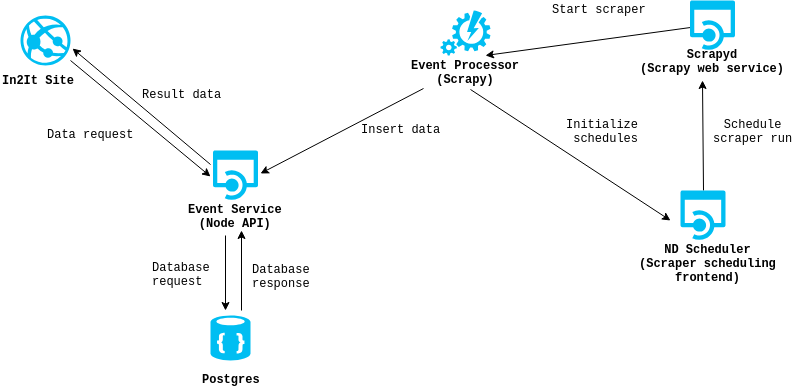

The diagram above was exported from draw.io. Its source (the exported page's mxGraphModel, read from the mxfile embedded in the PNG):
<mxGraphModel dx="1378" dy="798" grid="1" gridSize="10" guides="1" tooltips="1" connect="1" arrows="1" fold="1" page="1" pageScale="1" pageWidth="1100" pageHeight="850" background="#ffffff" math="0" shadow="0">
  <root>
    <mxCell id="0" />
    <mxCell id="1" parent="0" />
    <mxCell id="ELPL-DDmvKB9SeLKtM6W-12" value="" style="endArrow=classic;html=1;exitX=0.5;exitY=0;exitDx=0;exitDy=0;exitPerimeter=0;" parent="1" source="7_RLns8b8a-pmRIx5gaX-42" edge="1">
      <mxGeometry width="50" height="50" relative="1" as="geometry">
        <mxPoint x="800" y="249" as="sourcePoint" />
        <mxPoint x="922" y="180" as="targetPoint" />
      </mxGeometry>
    </mxCell>
    <mxCell id="ELPL-DDmvKB9SeLKtM6W-15" value="" style="endArrow=classic;html=1;exitX=0;exitY=0.54;exitDx=0;exitDy=0;exitPerimeter=0;entryX=0.667;entryY=-0.05;entryDx=0;entryDy=0;entryPerimeter=0;" parent="1" source="7_RLns8b8a-pmRIx5gaX-40" target="7_RLns8b8a-pmRIx5gaX-37" edge="1">
      <mxGeometry width="50" height="50" relative="1" as="geometry">
        <mxPoint x="892" y="125.5" as="sourcePoint" />
        <mxPoint x="782" y="125.5" as="targetPoint" />
      </mxGeometry>
    </mxCell>
    <mxCell id="ELPL-DDmvKB9SeLKtM6W-17" value="" style="endArrow=classic;html=1;entryX=1;entryY=0.375;entryDx=0;entryDy=0;entryPerimeter=0;exitX=0.15;exitY=1.067;exitDx=0;exitDy=0;exitPerimeter=0;" parent="1" source="7_RLns8b8a-pmRIx5gaX-37" edge="1">
      <mxGeometry width="50" height="50" relative="1" as="geometry">
        <mxPoint x="640" y="185.26315789473688" as="sourcePoint" />
        <mxPoint x="480" y="273" as="targetPoint" />
      </mxGeometry>
    </mxCell>
    <mxCell id="ELPL-DDmvKB9SeLKtM6W-18" value="" style="endArrow=classic;html=1;fillColor=#ffffff;strokeColor=#000000;entryX=1.04;entryY=0.66;entryDx=0;entryDy=0;entryPerimeter=0;" parent="1" target="7_RLns8b8a-pmRIx5gaX-27" edge="1">
      <mxGeometry width="50" height="50" relative="1" as="geometry">
        <mxPoint x="430" y="264" as="sourcePoint" />
        <mxPoint x="330" y="160" as="targetPoint" />
      </mxGeometry>
    </mxCell>
    <mxCell id="ELPL-DDmvKB9SeLKtM6W-19" value="" style="endArrow=classic;html=1;exitX=1;exitY=0.9;exitDx=0;exitDy=0;exitPerimeter=0;" parent="1" source="7_RLns8b8a-pmRIx5gaX-27" edge="1">
      <mxGeometry width="50" height="50" relative="1" as="geometry">
        <mxPoint x="330" y="190" as="sourcePoint" />
        <mxPoint x="430" y="276" as="targetPoint" />
      </mxGeometry>
    </mxCell>
    <mxCell id="ELPL-DDmvKB9SeLKtM6W-20" value="" style="endArrow=classic;html=1;entryX=0.555;entryY=1;entryDx=0;entryDy=0;entryPerimeter=0;" parent="1" target="7_RLns8b8a-pmRIx5gaX-26" edge="1">
      <mxGeometry width="50" height="50" relative="1" as="geometry">
        <mxPoint x="461" y="410" as="sourcePoint" />
        <mxPoint x="470" y="340" as="targetPoint" />
      </mxGeometry>
    </mxCell>
    <mxCell id="7_RLns8b8a-pmRIx5gaX-1" value="Database &lt;br&gt;request" style="text;html=1;resizable=0;points=[];autosize=1;align=left;verticalAlign=top;spacingTop=-4;fontFamily=Courier New;" parent="1" vertex="1">
      <mxGeometry x="370" y="357.5" width="80" height="30" as="geometry" />
    </mxCell>
    <mxCell id="7_RLns8b8a-pmRIx5gaX-3" value="Database&lt;br&gt;response&lt;br&gt;" style="text;html=1;resizable=0;points=[];autosize=1;align=left;verticalAlign=top;spacingTop=-4;fontFamily=Courier New;" parent="1" vertex="1">
      <mxGeometry x="470" y="360" width="70" height="30" as="geometry" />
    </mxCell>
    <mxCell id="7_RLns8b8a-pmRIx5gaX-4" value="Result data" style="text;html=1;resizable=0;points=[];autosize=1;align=left;verticalAlign=top;spacingTop=-4;fontFamily=Courier New;" parent="1" vertex="1">
      <mxGeometry x="360" y="185" width="90" height="20" as="geometry" />
    </mxCell>
    <mxCell id="7_RLns8b8a-pmRIx5gaX-5" value="Data request" style="text;html=1;resizable=0;points=[];autosize=1;align=left;verticalAlign=top;spacingTop=-4;fontFamily=Courier New;" parent="1" vertex="1">
      <mxGeometry x="265" y="225" width="100" height="20" as="geometry" />
    </mxCell>
    <mxCell id="7_RLns8b8a-pmRIx5gaX-6" value="Insert data" style="text;html=1;resizable=0;points=[];autosize=1;align=left;verticalAlign=top;spacingTop=-4;fontFamily=Courier New;" parent="1" vertex="1">
      <mxGeometry x="579" y="220" width="70" height="20" as="geometry" />
    </mxCell>
    <mxCell id="7_RLns8b8a-pmRIx5gaX-11" value="Start scraper" style="text;html=1;resizable=0;points=[];autosize=1;align=left;verticalAlign=top;spacingTop=-4;fontFamily=Courier New;" parent="1" vertex="1">
      <mxGeometry x="770" y="100" width="80" height="20" as="geometry" />
    </mxCell>
    <mxCell id="7_RLns8b8a-pmRIx5gaX-12" value="Schedule&lt;br&gt;scraper run&lt;br&gt;" style="text;html=1;resizable=0;points=[];autosize=1;align=center;verticalAlign=top;spacingTop=-4;fontFamily=Courier New;" parent="1" vertex="1">
      <mxGeometry x="932" y="215" width="80" height="30" as="geometry" />
    </mxCell>
    <mxCell id="7_RLns8b8a-pmRIx5gaX-14" value="" style="endArrow=classic;html=1;exitX=0.542;exitY=1.1;exitDx=0;exitDy=0;exitPerimeter=0;" parent="1" source="7_RLns8b8a-pmRIx5gaX-37" edge="1">
      <mxGeometry width="50" height="50" relative="1" as="geometry">
        <mxPoint x="700" y="160" as="sourcePoint" />
        <mxPoint x="890" y="320" as="targetPoint" />
      </mxGeometry>
    </mxCell>
    <mxCell id="7_RLns8b8a-pmRIx5gaX-17" value="Initialize&amp;nbsp;&lt;br&gt;schedules&lt;br&gt;" style="text;html=1;resizable=0;points=[];autosize=1;align=center;verticalAlign=top;spacingTop=-4;fontFamily=Courier New;" parent="1" vertex="1">
      <mxGeometry x="780" y="215" width="90" height="30" as="geometry" />
    </mxCell>
    <mxCell id="7_RLns8b8a-pmRIx5gaX-24" value="&lt;font&gt;In2It Site&lt;/font&gt;" style="text;html=1;resizable=0;points=[];autosize=1;align=left;verticalAlign=top;spacingTop=-4;fontStyle=1;fontFamily=Courier New;" parent="1" vertex="1">
      <mxGeometry x="220" y="171" width="90" height="20" as="geometry" />
    </mxCell>
    <mxCell id="7_RLns8b8a-pmRIx5gaX-26" value="&lt;b&gt;Event Service&lt;br&gt;(Node API)&lt;br&gt;&lt;/b&gt;" style="text;html=1;resizable=0;points=[];autosize=1;align=center;verticalAlign=top;spacingTop=-4;fontFamily=Courier New;" parent="1" vertex="1">
      <mxGeometry x="400" y="300" width="110" height="30" as="geometry" />
    </mxCell>
    <mxCell id="7_RLns8b8a-pmRIx5gaX-27" value="" style="shadow=0;dashed=0;html=1;strokeColor=none;fillColor=#00BEF2;labelPosition=center;verticalLabelPosition=bottom;verticalAlign=top;align=center;shape=mxgraph.azure.azure_website;fontFamily=Courier New;" parent="1" vertex="1">
      <mxGeometry x="240" y="115" width="50" height="50" as="geometry" />
    </mxCell>
    <mxCell id="7_RLns8b8a-pmRIx5gaX-28" value="" style="shadow=0;dashed=0;html=1;strokeColor=none;labelPosition=center;verticalLabelPosition=bottom;verticalAlign=top;align=center;shape=mxgraph.mscae.cloud.documentdb;fillColor=#00BEF2;fontFamily=Courier New;" parent="1" vertex="1">
      <mxGeometry x="430" y="415" width="40" height="45" as="geometry" />
    </mxCell>
    <mxCell id="7_RLns8b8a-pmRIx5gaX-29" value="&lt;b&gt;Postgres&lt;/b&gt;" style="text;html=1;resizable=0;points=[];autosize=1;align=left;verticalAlign=top;spacingTop=-4;fontFamily=Courier New;" parent="1" vertex="1">
      <mxGeometry x="420" y="470" width="70" height="20" as="geometry" />
    </mxCell>
    <mxCell id="7_RLns8b8a-pmRIx5gaX-30" value="" style="endArrow=classic;html=1;exitX=0.409;exitY=1.167;exitDx=0;exitDy=0;exitPerimeter=0;" parent="1" source="7_RLns8b8a-pmRIx5gaX-26" edge="1">
      <mxGeometry width="50" height="50" relative="1" as="geometry">
        <mxPoint x="480" y="350" as="sourcePoint" />
        <mxPoint x="445" y="410" as="targetPoint" />
      </mxGeometry>
    </mxCell>
    <mxCell id="7_RLns8b8a-pmRIx5gaX-37" value="Event Processor&lt;br&gt;(Scrapy)&lt;br&gt;" style="text;html=1;resizable=0;points=[];autosize=1;align=center;verticalAlign=top;spacingTop=-4;fontFamily=Courier New;fontStyle=1" parent="1" vertex="1">
      <mxGeometry x="625" y="156" width="120" height="30" as="geometry" />
    </mxCell>
    <mxCell id="7_RLns8b8a-pmRIx5gaX-39" value="" style="verticalLabelPosition=bottom;html=1;verticalAlign=top;align=center;strokeColor=none;fillColor=#00BEF2;shape=mxgraph.azure.automation;fontFamily=Courier New;" parent="1" vertex="1">
      <mxGeometry x="660" y="110" width="50" height="45" as="geometry" />
    </mxCell>
    <mxCell id="7_RLns8b8a-pmRIx5gaX-40" value="" style="shadow=0;dashed=0;html=1;strokeColor=none;labelPosition=center;verticalLabelPosition=bottom;verticalAlign=top;align=center;shape=mxgraph.mscae.cloud.api_app;fillColor=#00BEF2;fontFamily=Courier New;" parent="1" vertex="1">
      <mxGeometry x="909.5" y="100" width="45" height="50" as="geometry" />
    </mxCell>
    <mxCell id="7_RLns8b8a-pmRIx5gaX-41" value="Scrapyd&lt;br&gt;(Scrapy web service)&lt;br&gt;" style="text;html=1;resizable=0;points=[];autosize=1;align=center;verticalAlign=top;spacingTop=-4;fontFamily=Courier New;fontStyle=1" parent="1" vertex="1">
      <mxGeometry x="852" y="145" width="160" height="30" as="geometry" />
    </mxCell>
    <mxCell id="7_RLns8b8a-pmRIx5gaX-42" value="" style="shadow=0;dashed=0;html=1;strokeColor=none;labelPosition=center;verticalLabelPosition=bottom;verticalAlign=top;align=center;shape=mxgraph.mscae.cloud.api_app;fillColor=#00BEF2;fontFamily=Courier New;" parent="1" vertex="1">
      <mxGeometry x="900" y="290" width="45" height="50" as="geometry" />
    </mxCell>
    <mxCell id="7_RLns8b8a-pmRIx5gaX-44" value="ND Scheduler&lt;br&gt;(Scraper scheduling&lt;br&gt;frontend)&lt;br&gt;" style="text;html=1;resizable=0;points=[];autosize=1;align=center;verticalAlign=top;spacingTop=-4;fontFamily=Courier New;fontStyle=1" parent="1" vertex="1">
      <mxGeometry x="852" y="340" width="150" height="40" as="geometry" />
    </mxCell>
    <mxCell id="7_RLns8b8a-pmRIx5gaX-45" value="" style="shadow=0;dashed=0;html=1;strokeColor=none;labelPosition=center;verticalLabelPosition=bottom;verticalAlign=top;align=center;shape=mxgraph.mscae.cloud.api_app;fillColor=#00BEF2;fontFamily=Courier New;" parent="1" vertex="1">
      <mxGeometry x="432.5" y="250" width="45" height="50" as="geometry" />
    </mxCell>
  </root>
</mxGraphModel>